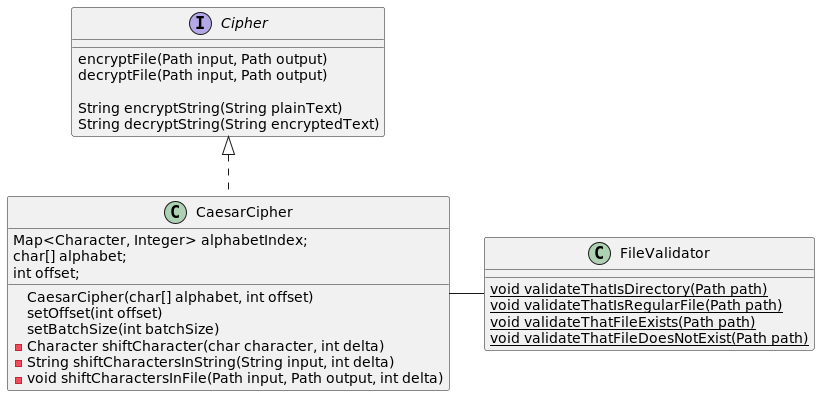

The diagram above was rendered by PlantUML. Its source (embedded in the PNG):
@startuml

interface Cipher {
    encryptFile(Path input, Path output)
    decryptFile(Path input, Path output)

    String encryptString(String plainText)
    String decryptString(String encryptedText)
}

class CaesarCipher implements Cipher {
    Map<Character, Integer> alphabetIndex;
    char[] alphabet;
    int offset;

    CaesarCipher(char[] alphabet, int offset)
    setOffset(int offset)
    setBatchSize(int batchSize)
    - Character shiftCharacter(char character, int delta)
    - String shiftCharactersInString(String input, int delta)
    - void shiftCharactersInFile(Path input, Path output, int delta)
}

class FileValidator
{
    {static} void validateThatIsDirectory(Path path)
    {static} void validateThatIsRegularFile(Path path)
    {static} void validateThatFileExists(Path path)
    {static} void validateThatFileDoesNotExist(Path path)
}

CaesarCipher - FileValidator
@enduml